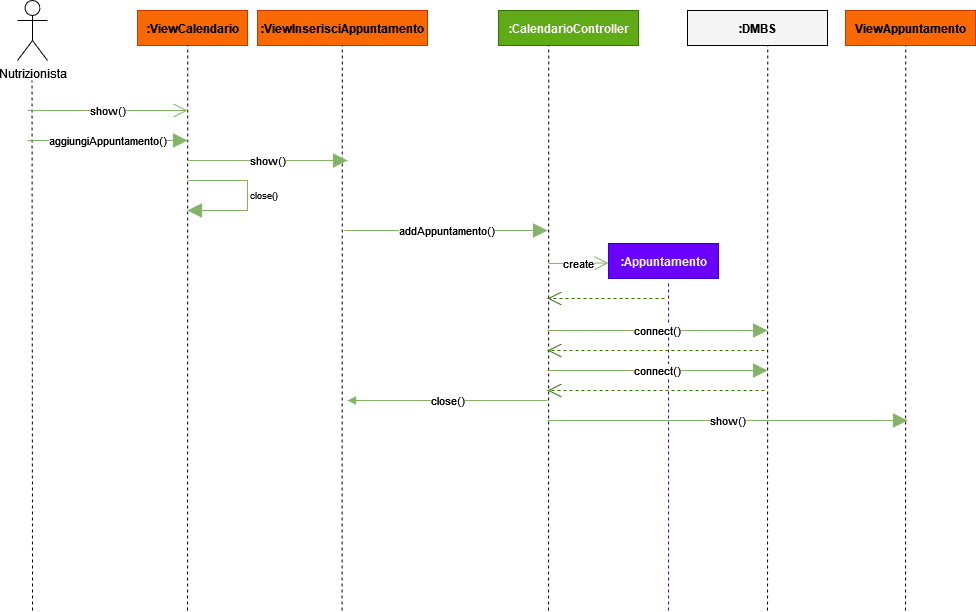

The diagram above was exported from draw.io. Its source (the exported page's mxGraphModel, read from the mxfile embedded in the PNG):
<mxGraphModel dx="1038" dy="536" grid="1" gridSize="10" guides="1" tooltips="1" connect="1" arrows="1" fold="1" page="1" pageScale="1" pageWidth="1169" pageHeight="827" math="0" shadow="0">
  <root>
    <mxCell id="0" />
    <mxCell id="1" parent="0" />
    <mxCell id="AUerDSwF4Kn9yLPN4zHk-3" value="Nutrizionista" style="shape=umlActor;verticalLabelPosition=bottom;verticalAlign=top;html=1;outlineConnect=0;" parent="1" vertex="1">
      <mxGeometry x="110" y="110" width="30" height="60" as="geometry" />
    </mxCell>
    <mxCell id="AUerDSwF4Kn9yLPN4zHk-4" value="" style="endArrow=none;html=1;rounded=0;dashed=1;" parent="1" edge="1">
      <mxGeometry width="50" height="50" relative="1" as="geometry">
        <mxPoint x="124.99999999999977" y="720" as="sourcePoint" />
        <mxPoint x="124.5" y="190" as="targetPoint" />
      </mxGeometry>
    </mxCell>
    <mxCell id="AUerDSwF4Kn9yLPN4zHk-5" value="&lt;b&gt;:ViewCalendario&lt;/b&gt;" style="html=1;fillColor=#fa6800;fontColor=#000000;strokeColor=#C73500;" parent="1" vertex="1">
      <mxGeometry x="230" y="120" width="110" height="35" as="geometry" />
    </mxCell>
    <mxCell id="AUerDSwF4Kn9yLPN4zHk-6" value="" style="endArrow=none;html=1;rounded=0;dashed=1;" parent="1" edge="1">
      <mxGeometry width="50" height="50" relative="1" as="geometry">
        <mxPoint x="280" y="720" as="sourcePoint" />
        <mxPoint x="280.23" y="155" as="targetPoint" />
      </mxGeometry>
    </mxCell>
    <mxCell id="AUerDSwF4Kn9yLPN4zHk-7" value="show()" style="endArrow=open;endSize=12;html=1;rounded=0;fillColor=#d5e8d4;gradientColor=#97d077;strokeColor=#82b366;" parent="1" edge="1">
      <mxGeometry width="160" relative="1" as="geometry">
        <mxPoint x="119.99999999999977" y="220" as="sourcePoint" />
        <mxPoint x="279.9999999999998" y="220" as="targetPoint" />
      </mxGeometry>
    </mxCell>
    <mxCell id="AUerDSwF4Kn9yLPN4zHk-8" value="aggiungiAppuntamento()" style="endArrow=block;endSize=12;html=1;rounded=0;fillColor=#d5e8d4;gradientColor=#97d077;strokeColor=#82b366;endFill=1;" parent="1" edge="1">
      <mxGeometry width="160" relative="1" as="geometry">
        <mxPoint x="119.99999999999977" y="250" as="sourcePoint" />
        <mxPoint x="279.9999999999998" y="250" as="targetPoint" />
      </mxGeometry>
    </mxCell>
    <mxCell id="AUerDSwF4Kn9yLPN4zHk-9" value="&lt;b&gt;:CalendarioController&lt;/b&gt;" style="html=1;fillColor=#60a917;fontColor=#ffffff;strokeColor=#2D7600;" parent="1" vertex="1">
      <mxGeometry x="591" y="120" width="140" height="35" as="geometry" />
    </mxCell>
    <mxCell id="AUerDSwF4Kn9yLPN4zHk-10" value="" style="endArrow=none;html=1;rounded=0;dashed=1;" parent="1" edge="1">
      <mxGeometry width="50" height="50" relative="1" as="geometry">
        <mxPoint x="641" y="720" as="sourcePoint" />
        <mxPoint x="641.23" y="155" as="targetPoint" />
      </mxGeometry>
    </mxCell>
    <mxCell id="AUerDSwF4Kn9yLPN4zHk-11" value="addAppuntamento()" style="endArrow=block;endSize=12;html=1;rounded=0;fillColor=#d5e8d4;gradientColor=#97d077;strokeColor=#82b366;endFill=1;" parent="1" edge="1">
      <mxGeometry width="160" relative="1" as="geometry">
        <mxPoint x="437" y="340" as="sourcePoint" />
        <mxPoint x="640" y="340" as="targetPoint" />
      </mxGeometry>
    </mxCell>
    <mxCell id="AUerDSwF4Kn9yLPN4zHk-12" value="create" style="endArrow=open;endSize=12;html=1;rounded=0;fillColor=#d5e8d4;gradientColor=#97d077;strokeColor=#82b366;entryX=0;entryY=0.5;entryDx=0;entryDy=0;" parent="1" edge="1">
      <mxGeometry width="160" relative="1" as="geometry">
        <mxPoint x="640.9999999999998" y="373" as="sourcePoint" />
        <mxPoint x="701" y="372.5" as="targetPoint" />
      </mxGeometry>
    </mxCell>
    <mxCell id="AUerDSwF4Kn9yLPN4zHk-13" value="&lt;b&gt;:Appuntamento&lt;/b&gt;" style="html=1;fillColor=#6a00ff;fontColor=#ffffff;strokeColor=#3700CC;" parent="1" vertex="1">
      <mxGeometry x="701" y="353" width="110" height="35" as="geometry" />
    </mxCell>
    <mxCell id="AUerDSwF4Kn9yLPN4zHk-17" value="" style="endArrow=none;html=1;rounded=0;dashed=1;fillColor=#6a00ff;strokeColor=#3700CC;" parent="1" edge="1">
      <mxGeometry width="50" height="50" relative="1" as="geometry">
        <mxPoint x="761" y="720" as="sourcePoint" />
        <mxPoint x="760.9999999999998" y="391" as="targetPoint" />
      </mxGeometry>
    </mxCell>
    <mxCell id="AUerDSwF4Kn9yLPN4zHk-26" value="&lt;b&gt;ViewAppuntamento&lt;/b&gt;" style="html=1;fillColor=#fa6800;fontColor=#000000;strokeColor=#C73500;" parent="1" vertex="1">
      <mxGeometry x="938" y="120" width="130" height="35" as="geometry" />
    </mxCell>
    <mxCell id="AUerDSwF4Kn9yLPN4zHk-27" value="" style="endArrow=none;html=1;rounded=0;dashed=1;" parent="1" edge="1">
      <mxGeometry width="50" height="50" relative="1" as="geometry">
        <mxPoint x="997.9999999999998" y="720" as="sourcePoint" />
        <mxPoint x="998.23" y="155" as="targetPoint" />
      </mxGeometry>
    </mxCell>
    <mxCell id="dPUWAuR18N3uyhLCABgW-1" value="&lt;b&gt;:ViewInserisciAppuntamento&lt;/b&gt;" style="html=1;fillColor=#fa6800;fontColor=#000000;strokeColor=#C73500;" parent="1" vertex="1">
      <mxGeometry x="350" y="120" width="170" height="35" as="geometry" />
    </mxCell>
    <mxCell id="dPUWAuR18N3uyhLCABgW-2" value="" style="endArrow=none;html=1;rounded=0;dashed=1;" parent="1" edge="1">
      <mxGeometry width="50" height="50" relative="1" as="geometry">
        <mxPoint x="434.55" y="720" as="sourcePoint" />
        <mxPoint x="434.78000000000003" y="155" as="targetPoint" />
      </mxGeometry>
    </mxCell>
    <mxCell id="dPUWAuR18N3uyhLCABgW-3" value="show()" style="endArrow=block;endSize=12;html=1;rounded=0;fillColor=#d5e8d4;gradientColor=#97d077;strokeColor=#82b366;endFill=1;" parent="1" edge="1">
      <mxGeometry width="160" relative="1" as="geometry">
        <mxPoint x="279.9999999999998" y="270" as="sourcePoint" />
        <mxPoint x="439.9999999999998" y="270" as="targetPoint" />
      </mxGeometry>
    </mxCell>
    <mxCell id="dPUWAuR18N3uyhLCABgW-4" value="" style="endArrow=block;endFill=1;endSize=12;html=1;rounded=0;fontSize=9;strokeColor=#82B366;" parent="1" edge="1">
      <mxGeometry width="160" relative="1" as="geometry">
        <mxPoint x="280" y="290" as="sourcePoint" />
        <mxPoint x="280" y="320" as="targetPoint" />
        <Array as="points">
          <mxPoint x="340" y="290" />
          <mxPoint x="340" y="320" />
        </Array>
      </mxGeometry>
    </mxCell>
    <mxCell id="dPUWAuR18N3uyhLCABgW-5" value="close()" style="text;html=1;align=center;verticalAlign=middle;resizable=0;points=[];autosize=1;strokeColor=none;fillColor=none;fontSize=9;" parent="1" vertex="1">
      <mxGeometry x="336" y="295" width="40" height="20" as="geometry" />
    </mxCell>
    <mxCell id="dPUWAuR18N3uyhLCABgW-6" value="" style="endArrow=open;endFill=1;endSize=12;html=1;rounded=0;fillColor=#60a917;strokeColor=#2D7600;dashed=1;" parent="1" edge="1">
      <mxGeometry width="160" relative="1" as="geometry">
        <mxPoint x="756.9999999999998" y="408" as="sourcePoint" />
        <mxPoint x="640" y="408" as="targetPoint" />
      </mxGeometry>
    </mxCell>
    <mxCell id="dPUWAuR18N3uyhLCABgW-7" value="close()" style="endArrow=none;endSize=12;html=1;rounded=0;fillColor=#d5e8d4;gradientColor=#97d077;strokeColor=#82b366;endFill=0;startArrow=block;startFill=1;" parent="1" edge="1">
      <mxGeometry width="160" relative="1" as="geometry">
        <mxPoint x="440" y="510" as="sourcePoint" />
        <mxPoint x="640" y="510" as="targetPoint" />
      </mxGeometry>
    </mxCell>
    <mxCell id="dPUWAuR18N3uyhLCABgW-8" value="show()" style="endArrow=block;endSize=12;html=1;rounded=0;fillColor=#d5e8d4;gradientColor=#97d077;strokeColor=#82b366;endFill=1;" parent="1" edge="1">
      <mxGeometry width="160" relative="1" as="geometry">
        <mxPoint x="639.9999999999998" y="530" as="sourcePoint" />
        <mxPoint x="1000" y="530" as="targetPoint" />
      </mxGeometry>
    </mxCell>
    <mxCell id="dPUWAuR18N3uyhLCABgW-9" value="&lt;b&gt;&lt;font color=&quot;#000000&quot;&gt;:DMBS&lt;/font&gt;&lt;/b&gt;" style="html=1;fillColor=#F5F5F5;fontColor=#ffffff;strokeColor=#000000;" parent="1" vertex="1">
      <mxGeometry x="780" y="120" width="140" height="35" as="geometry" />
    </mxCell>
    <mxCell id="dPUWAuR18N3uyhLCABgW-10" value="" style="endArrow=none;html=1;rounded=0;dashed=1;" parent="1" edge="1">
      <mxGeometry width="50" height="50" relative="1" as="geometry">
        <mxPoint x="859.9999999999998" y="720" as="sourcePoint" />
        <mxPoint x="860.2299999999998" y="155" as="targetPoint" />
      </mxGeometry>
    </mxCell>
    <mxCell id="dPUWAuR18N3uyhLCABgW-11" value="connect()" style="endArrow=block;endSize=12;html=1;rounded=0;fillColor=#d5e8d4;gradientColor=#97d077;strokeColor=#82b366;endFill=1;" parent="1" edge="1">
      <mxGeometry width="160" relative="1" as="geometry">
        <mxPoint x="640" y="440" as="sourcePoint" />
        <mxPoint x="860" y="440" as="targetPoint" />
      </mxGeometry>
    </mxCell>
    <mxCell id="dPUWAuR18N3uyhLCABgW-12" value="" style="endArrow=open;endFill=1;endSize=12;html=1;rounded=0;fillColor=#60a917;strokeColor=#2D7600;dashed=1;" parent="1" edge="1">
      <mxGeometry width="160" relative="1" as="geometry">
        <mxPoint x="856.9999999999998" y="460" as="sourcePoint" />
        <mxPoint x="640" y="460" as="targetPoint" />
      </mxGeometry>
    </mxCell>
    <mxCell id="dPUWAuR18N3uyhLCABgW-13" value="" style="endArrow=open;endFill=1;endSize=12;html=1;rounded=0;fillColor=#60a917;strokeColor=#2D7600;dashed=1;" parent="1" edge="1">
      <mxGeometry width="160" relative="1" as="geometry">
        <mxPoint x="856.9999999999998" y="500" as="sourcePoint" />
        <mxPoint x="640" y="500" as="targetPoint" />
      </mxGeometry>
    </mxCell>
    <mxCell id="dPUWAuR18N3uyhLCABgW-14" value="connect()" style="endArrow=block;endSize=12;html=1;rounded=0;fillColor=#d5e8d4;gradientColor=#97d077;strokeColor=#82b366;endFill=1;" parent="1" edge="1">
      <mxGeometry width="160" relative="1" as="geometry">
        <mxPoint x="640" y="480.0000000000001" as="sourcePoint" />
        <mxPoint x="860" y="480.0000000000001" as="targetPoint" />
      </mxGeometry>
    </mxCell>
  </root>
</mxGraphModel>